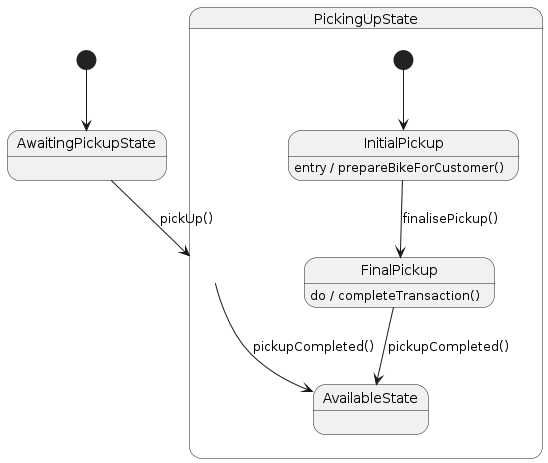

The diagram above was rendered by PlantUML. Its source (embedded in the PNG):
@startuml
[*] --> AwaitingPickupState

AwaitingPickupState --> PickingUpState : pickUp()

state PickingUpState {
    [*] --> InitialPickup
    InitialPickup : entry / prepareBikeForCustomer()
    InitialPickup --> FinalPickup : finalisePickup()
    FinalPickup : do / completeTransaction()
    FinalPickup --> AvailableState : pickupCompleted()
}

PickingUpState --> AvailableState : pickupCompleted()
@enduml